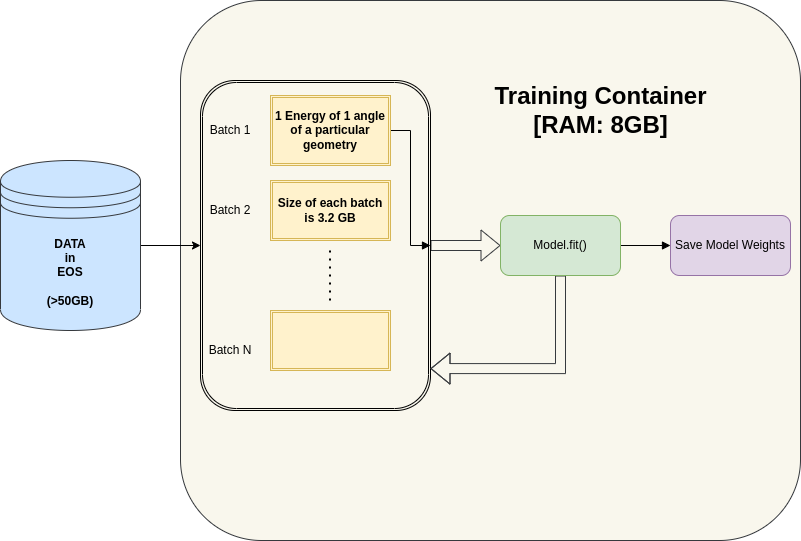

The diagram above was exported from draw.io. Its source (the exported page's mxGraphModel, read from the mxfile embedded in the PNG):
<mxGraphModel dx="1350" dy="712" grid="1" gridSize="10" guides="1" tooltips="1" connect="1" arrows="1" fold="1" page="1" pageScale="1" pageWidth="827" pageHeight="1169" math="0" shadow="0">
  <root>
    <mxCell id="0" />
    <mxCell id="1" parent="0" />
    <mxCell id="-CDD4kHIi-9zQooIeuVZ-57" value="" style="rounded=1;whiteSpace=wrap;html=1;fillColor=#f9f7ed;strokeColor=#36393d;" vertex="1" parent="1">
      <mxGeometry x="200" y="60" width="620" height="540" as="geometry" />
    </mxCell>
    <mxCell id="-CDD4kHIi-9zQooIeuVZ-44" value="" style="edgeStyle=orthogonalEdgeStyle;rounded=0;orthogonalLoop=1;jettySize=auto;html=1;entryX=0;entryY=0.5;entryDx=0;entryDy=0;" edge="1" parent="1" source="-CDD4kHIi-9zQooIeuVZ-30" target="-CDD4kHIi-9zQooIeuVZ-35">
      <mxGeometry relative="1" as="geometry" />
    </mxCell>
    <mxCell id="-CDD4kHIi-9zQooIeuVZ-30" value="&lt;b&gt;DATA&lt;br&gt;in&lt;br&gt;EOS&lt;br&gt;&lt;br&gt;(&amp;gt;50GB)&lt;/b&gt;" style="shape=datastore;whiteSpace=wrap;html=1;fillColor=#cce5ff;strokeColor=#36393d;" vertex="1" parent="1">
      <mxGeometry x="20" y="220" width="140" height="170" as="geometry" />
    </mxCell>
    <mxCell id="-CDD4kHIi-9zQooIeuVZ-46" style="edgeStyle=orthogonalEdgeStyle;rounded=0;orthogonalLoop=1;jettySize=auto;html=1;exitX=1;exitY=0.5;exitDx=0;exitDy=0;shape=flexArrow;endArrow=block;fillColor=#f9f7ed;strokeColor=#36393d;" edge="1" parent="1" source="-CDD4kHIi-9zQooIeuVZ-35" target="-CDD4kHIi-9zQooIeuVZ-45">
      <mxGeometry relative="1" as="geometry" />
    </mxCell>
    <mxCell id="-CDD4kHIi-9zQooIeuVZ-35" value="" style="shape=ext;double=1;rounded=1;whiteSpace=wrap;html=1;fillColor=none;" vertex="1" parent="1">
      <mxGeometry x="220" y="140" width="230" height="330" as="geometry" />
    </mxCell>
    <mxCell id="-CDD4kHIi-9zQooIeuVZ-36" value="Training Container&lt;br&gt;[RAM: 8GB]" style="text;strokeColor=none;fillColor=none;html=1;fontSize=24;fontStyle=1;verticalAlign=middle;align=center;" vertex="1" parent="1">
      <mxGeometry x="460" y="135" width="320" height="70" as="geometry" />
    </mxCell>
    <mxCell id="-CDD4kHIi-9zQooIeuVZ-51" style="edgeStyle=orthogonalEdgeStyle;rounded=0;orthogonalLoop=1;jettySize=auto;html=1;exitX=1;exitY=0.5;exitDx=0;exitDy=0;entryX=1;entryY=0.5;entryDx=0;entryDy=0;endArrow=block;" edge="1" parent="1" source="-CDD4kHIi-9zQooIeuVZ-37" target="-CDD4kHIi-9zQooIeuVZ-35">
      <mxGeometry relative="1" as="geometry" />
    </mxCell>
    <mxCell id="-CDD4kHIi-9zQooIeuVZ-37" value="&lt;b&gt;1 Energy of 1 angle of a particular geometry&lt;/b&gt;" style="shape=ext;double=1;rounded=0;whiteSpace=wrap;html=1;fillColor=#fff2cc;strokeColor=#d6b656;" vertex="1" parent="1">
      <mxGeometry x="290" y="155" width="120" height="70" as="geometry" />
    </mxCell>
    <mxCell id="-CDD4kHIi-9zQooIeuVZ-38" value="&lt;b&gt;Size of each batch is 3.2 GB&lt;/b&gt;" style="shape=ext;double=1;rounded=0;whiteSpace=wrap;html=1;fillColor=#fff2cc;strokeColor=#d6b656;" vertex="1" parent="1">
      <mxGeometry x="290" y="240" width="120" height="60" as="geometry" />
    </mxCell>
    <mxCell id="-CDD4kHIi-9zQooIeuVZ-39" value="" style="shape=ext;double=1;rounded=0;whiteSpace=wrap;html=1;fillColor=#fff2cc;strokeColor=#d6b656;" vertex="1" parent="1">
      <mxGeometry x="290" y="370" width="120" height="60" as="geometry" />
    </mxCell>
    <mxCell id="-CDD4kHIi-9zQooIeuVZ-43" value="" style="endArrow=none;dashed=1;html=1;dashPattern=1 3;strokeWidth=2;rounded=0;" edge="1" parent="1">
      <mxGeometry width="50" height="50" relative="1" as="geometry">
        <mxPoint x="349.5" y="360" as="sourcePoint" />
        <mxPoint x="349.5" y="310" as="targetPoint" />
      </mxGeometry>
    </mxCell>
    <mxCell id="-CDD4kHIi-9zQooIeuVZ-50" style="edgeStyle=orthogonalEdgeStyle;shape=flexArrow;rounded=0;orthogonalLoop=1;jettySize=auto;html=1;exitX=0.5;exitY=1;exitDx=0;exitDy=0;entryX=1;entryY=0.873;entryDx=0;entryDy=0;entryPerimeter=0;endArrow=block;fillColor=#f9f7ed;strokeColor=#36393d;" edge="1" parent="1" source="-CDD4kHIi-9zQooIeuVZ-45" target="-CDD4kHIi-9zQooIeuVZ-35">
      <mxGeometry relative="1" as="geometry" />
    </mxCell>
    <mxCell id="-CDD4kHIi-9zQooIeuVZ-56" value="" style="edgeStyle=orthogonalEdgeStyle;rounded=0;orthogonalLoop=1;jettySize=auto;html=1;endArrow=block;" edge="1" parent="1" source="-CDD4kHIi-9zQooIeuVZ-45" target="-CDD4kHIi-9zQooIeuVZ-55">
      <mxGeometry relative="1" as="geometry" />
    </mxCell>
    <mxCell id="-CDD4kHIi-9zQooIeuVZ-45" value="Model.fit()" style="rounded=1;whiteSpace=wrap;html=1;fillColor=#d5e8d4;strokeColor=#82b366;" vertex="1" parent="1">
      <mxGeometry x="520" y="275" width="120" height="60" as="geometry" />
    </mxCell>
    <mxCell id="-CDD4kHIi-9zQooIeuVZ-52" value="Batch 1" style="text;html=1;strokeColor=none;fillColor=none;align=center;verticalAlign=middle;whiteSpace=wrap;rounded=0;" vertex="1" parent="1">
      <mxGeometry x="220" y="175" width="60" height="30" as="geometry" />
    </mxCell>
    <mxCell id="-CDD4kHIi-9zQooIeuVZ-53" value="Batch 2" style="text;html=1;strokeColor=none;fillColor=none;align=center;verticalAlign=middle;whiteSpace=wrap;rounded=0;" vertex="1" parent="1">
      <mxGeometry x="220" y="255" width="60" height="30" as="geometry" />
    </mxCell>
    <mxCell id="-CDD4kHIi-9zQooIeuVZ-54" value="Batch N" style="text;html=1;strokeColor=none;fillColor=none;align=center;verticalAlign=middle;whiteSpace=wrap;rounded=0;" vertex="1" parent="1">
      <mxGeometry x="220" y="395" width="60" height="30" as="geometry" />
    </mxCell>
    <mxCell id="-CDD4kHIi-9zQooIeuVZ-55" value="Save Model Weights" style="rounded=1;whiteSpace=wrap;html=1;fillColor=#e1d5e7;strokeColor=#9673a6;" vertex="1" parent="1">
      <mxGeometry x="690" y="275" width="120" height="60" as="geometry" />
    </mxCell>
  </root>
</mxGraphModel>